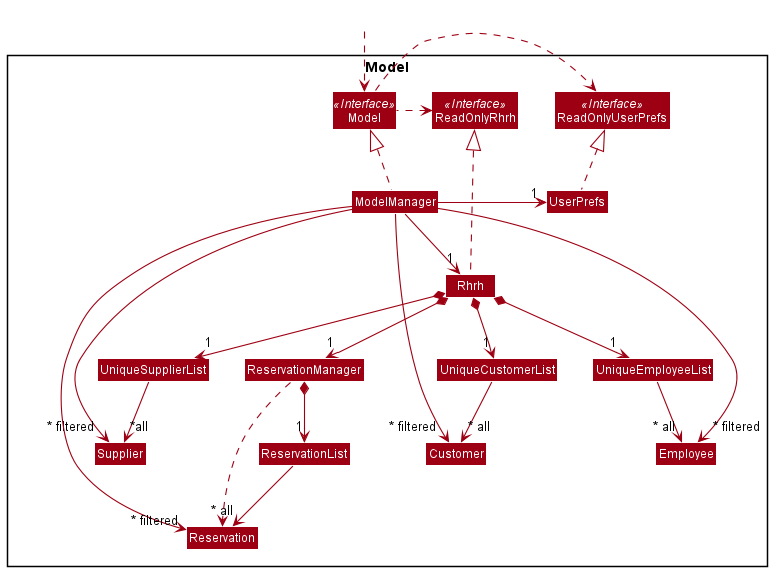

The diagram above was rendered by PlantUML. Its source (embedded in the PNG):
@startuml
!include style.puml
skinparam arrowThickness 1.1
skinparam arrowColor MODEL_COLOR
skinparam classBackgroundColor MODEL_COLOR

Package Model <<Rectangle>>{
Interface ReadOnlyRhrh <<Interface>>
Interface ReadOnlyUserPrefs <<Interface>>
Interface Model <<Interface>>
Class Rhrh
Class ReadOnlyRhrh
Class Model
Class ModelManager
Class UserPrefs
Class ReadOnlyUserPrefs


Class UniqueEmployeeList
Class UniqueCustomerList
Class UniqueSupplierList
Class Customer
Class Employee
Class Supplier
Class ReservationManager
Class ReservationList
Class Reservation
}

Class HiddenOutside #FFFFFF
HiddenOutside ..> Model

Rhrh .up.|> ReadOnlyRhrh

ModelManager .up.|> Model
Model .right.> ReadOnlyUserPrefs
Model .left.> ReadOnlyRhrh
ModelManager -down-> "1" Rhrh
ModelManager -right-> "1" UserPrefs
UserPrefs .up.|> ReadOnlyUserPrefs

Rhrh *--down> "1" UniqueEmployeeList
Rhrh *--down> "1" UniqueCustomerList
Rhrh *--down> "1" UniqueSupplierList
Rhrh *--> "1" ReservationManager
ReservationManager *--down> "1" ReservationList
UniqueCustomerList -down-> "~* all" Customer
UniqueEmployeeList -down-> "~* all" Employee
UniqueSupplierList --> "~*all" Supplier
ReservationList --> "~* all" Reservation
ReservationManager ..> Reservation

ModelManager -down->"~* filtered" Employee
ModelManager -down->"~* filtered" Customer
ModelManager -right->"~* filtered" Supplier
ModelManager -down->"~* filtered" Reservation
@enduml